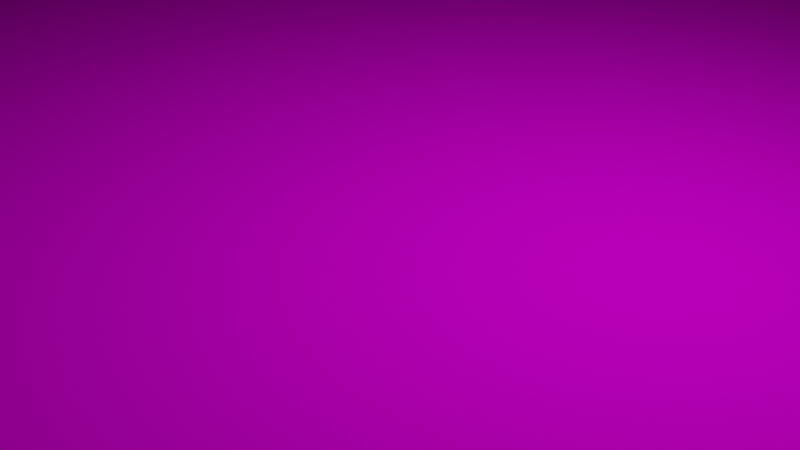 # Source: Pyramid_0.1.blend  (saved by Blender 3.1.7; exported with 4.5.12 LTS)
import bpy
from mathutils import Matrix  # noqa: F401  (used for matrix-valued properties, if any)

bpy.ops.wm.read_factory_settings(use_empty=True)
scene = bpy.context.scene
scene.name = 'Scene'

# ---- collections
col_collection = bpy.data.collections.new('Collection'); scene.collection.children.link(col_collection)

# ---- images (referenced by path relative to the original .blend; pixels are not part of the script)
import os
ASSET_DIR = os.environ.get("B2B_ASSET_DIR", "")  # directory of the original .blend (textures are referenced by path, not embedded)
HERE = os.path.dirname(os.path.abspath(__file__))  # packed textures are extracted next to this script under _unpacked/

def load_image(name, relpath, width, height, colorspace="sRGB"):
    """Load a texture the original file referenced (path relative to the .blend, or extracted next to this script)."""
    p = next((c for c in (os.path.join(HERE, relpath), os.path.join(ASSET_DIR, relpath)) if relpath and os.path.exists(c)), "")
    if p:
        img = bpy.data.images.load(p, check_existing=True)
        img.name = name
    else:  # same state as the original file: an image datablock whose file is absent (Cycles renders it pink)
        img = bpy.data.images.new(name, width, height)
        img.source = "FILE"
        img.filepath = "//" + (relpath or name)
    img.colorspace_settings.name = colorspace
    return img
img_brickschippedred001_flat_128bit_png = load_image('BricksChippedRed001_flat 128bit.png', 'Textures/BricksChippedRed001_flat 128bit.png', 1024, 1024, 'sRGB')
img_brickschippedred001_nrm_128bit_png = load_image('BricksChippedRed001_NRM 128bit.png', 'Textures/BricksChippedRed001_NRM 128bit.png', 1024, 1024, 'sRGB')
img_brickschippedred001_disp_128bit_png = load_image('BricksChippedRed001_DISP_128bit.png', 'Textures/BricksChippedRed001_DISP_128bit.png', 1024, 1024, 'sRGB')

# ---- materials (node trees are filled in below, after node groups)
mat_material = bpy.data.materials.new('Material')
mat_material.alpha_threshold = 0.0
mat_material.use_transparent_shadow = False
mat_material.line_color = (0.0, 0.0, 0.0, 1.0)

# ---- material node trees
mat_material.use_nodes = True; mat_material.node_tree.nodes.clear()
_N = mat_material.node_tree.nodes; _L = mat_material.node_tree.links
n0 = _N.new('ShaderNodeBsdfPrincipled'); n0.name = 'Principled BSDF'; n0.location = (10, 300)
n0.distribution = 'GGX'
n0.subsurface_method = 'RANDOM_WALK_SKIN'
n0.inputs[3].default_value = 1.45
n0.inputs[13].default_value = 0.0
n0.inputs[27].default_value = (0.0, 0.0, 0.0, 1.0)
n0.inputs[28].default_value = 1.0
n1 = _N.new('ShaderNodeTexImage'); n1.name = 'Image Texture'; n1.location = (-395, 319)
n1.image = img_brickschippedred001_flat_128bit_png
n2 = _N.new('ShaderNodeOutputMaterial'); n2.name = 'Material Output'; n2.location = (736, 244)
n3 = _N.new('ShaderNodeTexImage'); n3.name = 'Image Texture.001'; n3.location = (-395, -250)
n3.image = img_brickschippedred001_nrm_128bit_png
n4 = _N.new('ShaderNodeTexImage'); n4.name = 'Image Texture.002'; n4.location = (-441, 40)
n4.image = img_brickschippedred001_disp_128bit_png
_L.new(n0.outputs[0], n2.inputs[0])
_L.new(n1.outputs[0], n0.inputs[0])
_L.new(n3.outputs[0], n0.inputs[5])
_L.new(n4.outputs[0], n0.inputs[2])
n2.is_active_output = True

# ---- world
world_world = bpy.data.worlds.new('World'); scene.world = world_world
world_world.use_nodes = True; world_world.node_tree.nodes.clear()
_N = world_world.node_tree.nodes; _L = world_world.node_tree.links
n0 = _N.new('ShaderNodeOutputWorld'); n0.name = 'World Output'; n0.location = (300, 300)
n1 = _N.new('ShaderNodeBackground'); n1.name = 'Background'; n1.location = (10, 300)
n1.inputs[0].default_value = (0.05088, 0.05088, 0.05088, 1.0)
_L.new(n1.outputs[0], n0.inputs[0])
n0.is_active_output = True
world_world.color = (0.05088, 0.05088, 0.05088)
world_world.use_sun_shadow = False
world_world.sun_shadow_jitter_overblur = 0.0

# ---- cameras
cam_camera = bpy.data.cameras.new('Camera')
cam_camera.clip_end = 100.0
cam_camera.ortho_scale = 7.314

# ---- lights
light_light = bpy.data.lights.new('Light', 'POINT')
light_light.transmission_factor = 0.0
light_light.energy = 1000.0
light_light.shadow_soft_size = 0.1
light_light.shadow_maximum_resolution = 0.006
light_light.use_absolute_resolution = True

# ---- meshes
me_cube = bpy.data.meshes.new('Cube')
me_cube.from_pydata([(0.0, 0.0, 113.8), (-37.32, 35.91, -0.04517), (-7.047, 6.781, 92.95), (-10.41, 10.02, 82.51), (-13.77, 13.25, 72.06), (-17.14, 16.49, 61.62), (-20.5, 19.73, 51.18), (-23.86, 22.96, 40.73), (-27.23, 26.2, 30.29), (-30.59, 29.43, 19.84), (-33.95, 32.67, 9.399), (-37.32, 0.0, -0.04517), (-33.95, 0.0, 9.399), (-30.59, 0.0, 19.84), (-27.23, 0.0, 30.29), (-23.86, 0.0, 40.73), (-20.5, 0.0, 51.18), (-17.14, 0.0, 61.62), (-13.77, 0.0, 72.06), (-10.41, 0.0, 82.51), (-7.047, 0.0, 92.95), (-3.684, 0.0, 103.4), (0.0, 35.91, -0.04517), (0.0, 32.67, 9.399), (0.0, 29.43, 19.84), (0.0, 26.2, 30.29), (0.0, 22.96, 40.73), (0.0, 19.73, 51.18), (0.0, 16.49, 61.62), (0.0, 13.25, 72.06), (0.0, 10.02, 82.51), (0.0, 6.781, 92.95), (0.0, 3.545, 103.4), (0.0, 0.0, -0.04517), (-3.637, 2.689, 103.5), (-4.118, 3.962, 102.0), (-3.606, 3.474, 103.6), (-2.972, 2.86, 105.4), (-37.32, -35.91, -0.04517), (-7.047, -6.781, 92.95), (-10.41, -10.02, 82.51), (-13.77, -13.25, 72.06), (-17.14, -16.49, 61.62), (-20.5, -19.73, 51.18), (-23.86, -22.96, 40.73), (-27.23, -26.2, 30.29), (-30.59, -29.43, 19.84), (-33.95, -32.67, 9.399), (0.0, -35.91, -0.04517), (0.0, -32.67, 9.399), (0.0, -29.43, 19.84), (0.0, -26.2, 30.29), (0.0, -22.96, 40.73), (0.0, -19.73, 51.18), (0.0, -16.49, 61.62), (0.0, -13.25, 72.06), (0.0, -10.02, 82.51), (0.0, -6.781, 92.95), (0.0, -3.545, 103.4), (-3.637, -2.689, 103.5), (-4.118, -3.962, 102.0), (-3.606, -3.474, 103.6), (-2.972, -2.86, 105.4), (37.32, 35.91, -0.04517), (7.047, 6.781, 92.95), (10.41, 10.02, 82.51), (13.77, 13.25, 72.06), (17.14, 16.49, 61.62), (20.5, 19.73, 51.18), (23.86, 22.96, 40.73), (27.23, 26.2, 30.29), (30.59, 29.43, 19.84), (33.95, 32.67, 9.399), (37.32, 0.0, -0.04517), (33.95, 0.0, 9.399), (30.59, 0.0, 19.84), (27.23, 0.0, 30.29), (23.86, 0.0, 40.73), (20.5, 0.0, 51.18), (17.14, 0.0, 61.62), (13.77, 0.0, 72.06), (10.41, 0.0, 82.51), (7.047, 0.0, 92.95), (3.684, 0.0, 103.4), (3.637, 2.689, 103.5), (4.118, 3.962, 102.0), (3.606, 3.474, 103.6), (2.972, 2.86, 105.4), (37.32, -35.91, -0.04517), (7.047, -6.781, 92.95), (10.41, -10.02, 82.51), (13.77, -13.25, 72.06), (17.14, -16.49, 61.62), (20.5, -19.73, 51.18), (23.86, -22.96, 40.73), (27.23, -26.2, 30.29), (30.59, -29.43, 19.84), (33.95, -32.67, 9.399), (3.637, -2.689, 103.5), (4.118, -3.962, 102.0), (3.606, -3.474, 103.6), (2.972, -2.86, 105.4)], [], [(21, 0, 37, 34), (11, 12, 10, 1), (12, 13, 9, 10), (13, 14, 8, 9), (14, 15, 7, 8), (15, 16, 6, 7), (16, 17, 5, 6), (17, 18, 4, 5), (18, 19, 3, 4), (19, 20, 2, 3), (20, 21, 34, 35, 2), (1, 22, 33, 11), (2, 35, 36, 32, 31), (3, 2, 31, 30), (4, 3, 30, 29), (5, 4, 29, 28), (6, 5, 28, 27), (7, 6, 27, 26), (8, 7, 26, 25), (9, 8, 25, 24), (10, 9, 24, 23), (1, 10, 23, 22), (34, 37, 36, 35), (36, 37, 0, 32), (21, 59, 62, 0), (11, 38, 47, 12), (12, 47, 46, 13), (13, 46, 45, 14), (14, 45, 44, 15), (15, 44, 43, 16), (16, 43, 42, 17), (17, 42, 41, 18), (18, 41, 40, 19), (19, 40, 39, 20), (20, 39, 60, 59, 21), (38, 11, 33, 48), (39, 57, 58, 61, 60), (40, 56, 57, 39), (41, 55, 56, 40), (42, 54, 55, 41), (43, 53, 54, 42), (44, 52, 53, 43), (45, 51, 52, 44), (46, 50, 51, 45), (47, 49, 50, 46), (38, 48, 49, 47), (59, 60, 61, 62), (61, 58, 0, 62), (83, 84, 87, 0), (73, 63, 72, 74), (74, 72, 71, 75), (75, 71, 70, 76), (76, 70, 69, 77), (77, 69, 68, 78), (78, 68, 67, 79), (79, 67, 66, 80), (80, 66, 65, 81), (81, 65, 64, 82), (82, 64, 85, 84, 83), (63, 73, 33, 22), (64, 31, 32, 86, 85), (65, 30, 31, 64), (66, 29, 30, 65), (67, 28, 29, 66), (68, 27, 28, 67), (69, 26, 27, 68), (70, 25, 26, 69), (71, 24, 25, 70), (72, 23, 24, 71), (63, 22, 23, 72), (84, 85, 86, 87), (86, 32, 0, 87), (83, 0, 101, 98), (73, 74, 97, 88), (74, 75, 96, 97), (75, 76, 95, 96), (76, 77, 94, 95), (77, 78, 93, 94), (78, 79, 92, 93), (79, 80, 91, 92), (80, 81, 90, 91), (81, 82, 89, 90), (82, 83, 98, 99, 89), (88, 48, 33, 73), (89, 99, 100, 58, 57), (90, 89, 57, 56), (91, 90, 56, 55), (92, 91, 55, 54), (93, 92, 54, 53), (94, 93, 53, 52), (95, 94, 52, 51), (96, 95, 51, 50), (97, 96, 50, 49), (88, 97, 49, 48), (98, 101, 100, 99), (100, 101, 0, 58)])
_uv = me_cube.uv_layers.new(name='UVMap')
_uv.uv.foreach_set('vector', [0.4803, 0.8952, 0.4803, 0.9846, 0.4546, 0.9125, 0.4561, 0.8961, 0.4803, 0.0102, 0.4803, 0.091, 0.1866, 0.091, 0.1575, 0.0102, 0.4803, 0.091, 0.4803, 0.1804, 0.2157, 0.1804, 0.1866, 0.091, 0.4803, 0.1804, 0.4803, 0.2697, 0.2448, 0.2697, 0.2157, 0.1804, 0.4803, 0.2697, 0.4803, 0.3591, 0.2739, 0.3591, 0.2448, 0.2697, 0.4803, 0.3591, 0.4803, 0.4484, 0.303, 0.4484, 0.2739, 0.3591, 0.4803, 0.4484, 0.4803, 0.5378, 0.3321, 0.5378, 0.303, 0.4484, 0.4803, 0.5378, 0.4803, 0.6272, 0.3611, 0.6272, 0.3321, 0.5378, 0.4803, 0.6272, 0.4803, 0.7165, 0.3902, 0.7165, 0.3611, 0.6272, 0.4803, 0.7165, 0.4803, 0.8059, 0.4193, 0.8059, 0.3902, 0.7165, 0.4803, 0.8059, 0.4803, 0.8952, 0.4561, 0.8961, 0.4447, 0.8837, 0.4193, 0.8059, 0.6236, 0.6378, 0.8039, 0.6378, 0.8039, 0.8113, 0.6236, 0.8113, 0.5439, 0.8102, 0.5185, 0.8891, 0.5141, 0.9023, 0.4828, 0.9008, 0.4828, 0.8102, 0.5731, 0.7196, 0.5439, 0.8102, 0.4828, 0.8102, 0.4828, 0.7196, 0.6023, 0.629, 0.5731, 0.7196, 0.4828, 0.7196, 0.4828, 0.629, 0.6315, 0.5384, 0.6023, 0.629, 0.4828, 0.629, 0.4828, 0.5384, 0.6606, 0.4478, 0.6315, 0.5384, 0.4828, 0.5384, 0.4828, 0.4478, 0.6898, 0.3571, 0.6606, 0.4478, 0.4828, 0.4478, 0.4828, 0.3571, 0.719, 0.2665, 0.6898, 0.3571, 0.4828, 0.3571, 0.4828, 0.2665, 0.7482, 0.1759, 0.719, 0.2665, 0.4828, 0.2665, 0.4828, 0.1759, 0.7773, 0.08531, 0.7482, 0.1759, 0.4828, 0.1759, 0.4828, 0.08531, 0.8065, 0.003374, 0.7773, 0.08531, 0.4828, 0.08531, 0.4828, 0.003374, 0.4561, 0.8961, 0.4546, 0.9125, 0.4491, 0.8967, 0.4447, 0.8837, 0.5141, 0.9023, 0.5086, 0.9183, 0.4828, 0.9914, 0.4828, 0.9008, 0.4803, 0.8952, 0.5045, 0.8961, 0.506, 0.9125, 0.4803, 0.9846, 0.4803, 0.0102, 0.8032, 0.0102, 0.7741, 0.091, 0.4803, 0.091, 0.4803, 0.091, 0.7741, 0.091, 0.745, 0.1804, 0.4803, 0.1804, 0.4803, 0.1804, 0.745, 0.1804, 0.7159, 0.2697, 0.4803, 0.2697, 0.4803, 0.2697, 0.7159, 0.2697, 0.6868, 0.3591, 0.4803, 0.3591, 0.4803, 0.3591, 0.6868, 0.3591, 0.6577, 0.4484, 0.4803, 0.4484, 0.4803, 0.4484, 0.6577, 0.4484, 0.6286, 0.5378, 0.4803, 0.5378, 0.4803, 0.5378, 0.6286, 0.5378, 0.5995, 0.6272, 0.4803, 0.6272, 0.4803, 0.6272, 0.5995, 0.6272, 0.5704, 0.7165, 0.4803, 0.7165, 0.4803, 0.7165, 0.5704, 0.7165, 0.5413, 0.8059, 0.4803, 0.8059, 0.4803, 0.8059, 0.5413, 0.8059, 0.5159, 0.8837, 0.5045, 0.8961, 0.4803, 0.8952, 0.6236, 0.9848, 0.6236, 0.8113, 0.8039, 0.8113, 0.8039, 0.9848, 0.4217, 0.8099, 0.4828, 0.8099, 0.4828, 0.9005, 0.4515, 0.902, 0.4471, 0.8888, 0.3925, 0.7194, 0.4828, 0.7194, 0.4828, 0.8099, 0.4217, 0.8099, 0.3634, 0.6289, 0.4828, 0.6289, 0.4828, 0.7194, 0.3925, 0.7194, 0.3342, 0.5383, 0.4828, 0.5383, 0.4828, 0.6289, 0.3634, 0.6289, 0.3051, 0.4478, 0.4828, 0.4478, 0.4828, 0.5383, 0.3342, 0.5383, 0.2759, 0.3573, 0.4828, 0.3573, 0.4828, 0.4478, 0.3051, 0.4478, 0.2467, 0.2667, 0.4828, 0.2667, 0.4828, 0.3573, 0.2759, 0.3573, 0.2176, 0.1762, 0.4828, 0.1762, 0.4828, 0.2667, 0.2467, 0.2667, 0.1884, 0.08564, 0.4828, 0.08564, 0.4828, 0.1762, 0.2176, 0.1762, 0.1593, 0.003772, 0.4828, 0.003772, 0.4828, 0.08564, 0.1884, 0.08564, 0.5045, 0.8961, 0.5159, 0.8837, 0.5116, 0.8967, 0.506, 0.9125, 0.4515, 0.902, 0.4828, 0.9005, 0.4828, 0.991, 0.457, 0.918, 0.4815, 0.8988, 0.506, 0.8998, 0.5075, 0.9163, 0.4815, 0.989, 0.4815, 0.005781, 0.8075, 0.005781, 0.7781, 0.08732, 0.4815, 0.08732, 0.4815, 0.08732, 0.7781, 0.08732, 0.7487, 0.1775, 0.4815, 0.1775, 0.4815, 0.1775, 0.7487, 0.1775, 0.7194, 0.2677, 0.4815, 0.2677, 0.4815, 0.2677, 0.7194, 0.2677, 0.69, 0.3578, 0.4815, 0.3578, 0.4815, 0.3578, 0.69, 0.3578, 0.6606, 0.448, 0.4815, 0.448, 0.4815, 0.448, 0.6606, 0.448, 0.6312, 0.5382, 0.4815, 0.5382, 0.4815, 0.5382, 0.6312, 0.5382, 0.6019, 0.6283, 0.4815, 0.6283, 0.4815, 0.6283, 0.6019, 0.6283, 0.5725, 0.7185, 0.4815, 0.7185, 0.4815, 0.7185, 0.5725, 0.7185, 0.5431, 0.8087, 0.4815, 0.8087, 0.4216, 0.8102, 0.4216, 0.8102, 0.447, 0.8891, 0.4512, 0.9017, 0.4508, 0.9008, 0.9842, 0.6378, 0.9842, 0.8113, 0.8039, 0.8113, 0.8039, 0.6378, 0.4216, 0.8102, 0.4828, 0.8102, 0.4828, 0.9008, 0.4515, 0.9023, 0.447, 0.8891, 0.3925, 0.7196, 0.4828, 0.7196, 0.4828, 0.8102, 0.4216, 0.8102, 0.3633, 0.629, 0.4828, 0.629, 0.4828, 0.7196, 0.3925, 0.7196, 0.3341, 0.5384, 0.4828, 0.5384, 0.4828, 0.629, 0.3633, 0.629, 0.3049, 0.4478, 0.4828, 0.4478, 0.4828, 0.5384, 0.3341, 0.5384, 0.2757, 0.3571, 0.4828, 0.3571, 0.4828, 0.4478, 0.3049, 0.4478, 0.2466, 0.2665, 0.4828, 0.2665, 0.4828, 0.3571, 0.2757, 0.3571, 0.2174, 0.1759, 0.4828, 0.1759, 0.4828, 0.2665, 0.2466, 0.2665, 0.1882, 0.08531, 0.4828, 0.08531, 0.4828, 0.1759, 0.2174, 0.1759, 0.159, 0.003374, 0.4828, 0.003374, 0.4828, 0.08531, 0.1882, 0.08531, 0.506, 0.8998, 0.5175, 0.8872, 0.5131, 0.9003, 0.5075, 0.9163, 0.4515, 0.9023, 0.4828, 0.9008, 0.4828, 0.9914, 0.457, 0.9183, 0.4815, 0.8988, 0.4815, 0.989, 0.4556, 0.9163, 0.4571, 0.8998, 0.4815, 0.005781, 0.4815, 0.08732, 0.185, 0.08732, 0.1556, 0.005781, 0.4815, 0.08732, 0.4815, 0.1775, 0.2143, 0.1775, 0.185, 0.08732, 0.4815, 0.1775, 0.4815, 0.2677, 0.2437, 0.2677, 0.2143, 0.1775, 0.4815, 0.2677, 0.4815, 0.3578, 0.2731, 0.3578, 0.2437, 0.2677, 0.4815, 0.3578, 0.4815, 0.448, 0.3025, 0.448, 0.2731, 0.3578, 0.4815, 0.448, 0.4815, 0.5382, 0.3319, 0.5382, 0.3025, 0.448, 0.4815, 0.5382, 0.4815, 0.6283, 0.3612, 0.6283, 0.3319, 0.5382, 0.4815, 0.6283, 0.4815, 0.7185, 0.3906, 0.7185, 0.3612, 0.6283, 0.4815, 0.7185, 0.4815, 0.8087, 0.42, 0.8087, 0.3906, 0.7185, 0.4815, 0.8087, 0.4815, 0.8988, 0.4571, 0.8998, 0.4456, 0.8872, 0.42, 0.8087, 0.9842, 0.9848, 0.8039, 0.9848, 0.8039, 0.8113, 0.9842, 0.8113, 0.5439, 0.8099, 0.5185, 0.8888, 0.514, 0.902, 0.4828, 0.9005, 0.4828, 0.8099, 0.573, 0.7194, 0.5439, 0.8099, 0.4828, 0.8099, 0.4828, 0.7194, 0.6022, 0.6289, 0.573, 0.7194, 0.4828, 0.7194, 0.4828, 0.6289, 0.6313, 0.5383, 0.6022, 0.6289, 0.4828, 0.6289, 0.4828, 0.5383, 0.6605, 0.4478, 0.6313, 0.5383, 0.4828, 0.5383, 0.4828, 0.4478, 0.6896, 0.3573, 0.6605, 0.4478, 0.4828, 0.4478, 0.4828, 0.3573, 0.7188, 0.2667, 0.6896, 0.3573, 0.4828, 0.3573, 0.4828, 0.2667, 0.748, 0.1762, 0.7188, 0.2667, 0.4828, 0.2667, 0.4828, 0.1762, 0.7771, 0.08564, 0.748, 0.1762, 0.4828, 0.1762, 0.4828, 0.08564, 0.8063, 0.003772, 0.7771, 0.08564, 0.4828, 0.08564, 0.4828, 0.003772, 0.4571, 0.8998, 0.4556, 0.9163, 0.45, 0.9003, 0.4456, 0.8872, 0.514, 0.902, 0.5085, 0.918, 0.4828, 0.991, 0.4828, 0.9005])
me_cube.materials.append(mat_material)
me_cube.use_remesh_preserve_volume = False
me_cube.use_remesh_preserve_attributes = False
me_cube.use_mirror_vertex_groups = False
me_cube.update()

# ---- objects
ob_cube = bpy.data.objects.new('Cube', me_cube)
ob_light = bpy.data.objects.new('Light', light_light)
ob_camera = bpy.data.objects.new('Camera', cam_camera)

# ---- transforms, parenting, visibility, modifiers, constraints
ob_cube.location = (0.0, 0.0, 0.0)
ob_cube.lock_rotations_4d = False
ob_cube.empty_display_type = 'ARROWS'
ob_cube.lineart.crease_threshold = 0.0
ob_light.location = (4.076, 1.005, 5.904)
ob_light.rotation_euler = (0.6503, 0.05522, 1.866)
ob_light.lock_rotations_4d = False
ob_light.empty_display_type = 'ARROWS'
ob_light.color = (0.0, 0.0, 0.0, 0.0)
ob_light.lineart.crease_threshold = 0.0
ob_camera.location = (7.359, -6.926, 4.958)
ob_camera.rotation_euler = (1.109, 0.0, 0.8149)
ob_camera.lock_rotations_4d = False
ob_camera.empty_display_type = 'ARROWS'
ob_camera.color = (0.0, 0.0, 0.0, 0.0)
ob_camera.display_type = 'WIRE'
ob_camera.lineart.crease_threshold = 0.0

# ---- collection membership
col_collection.objects.link(ob_cube)
col_collection.objects.link(ob_light)
col_collection.objects.link(ob_camera)

# ---- scene / render settings (as saved in the file)
scene.camera = ob_camera
scene.frame_start = 1; scene.frame_end = 250; scene.frame_set(1)
scene.render.engine = 'BLENDER_EEVEE_NEXT'
scene.cycles.sampling_pattern = 'TABULATED_SOBOL'
scene.cycles.use_light_tree = False
scene.view_settings.view_transform = 'Filmic'
bpy.context.view_layer.update()
